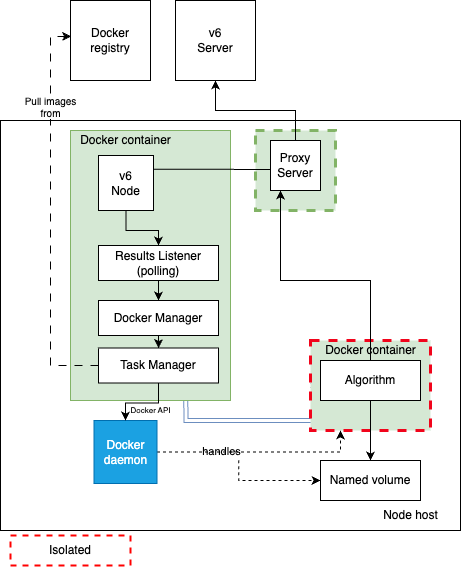

The diagram above was exported from draw.io. Its source (the exported page's mxGraphModel, read from the mxfile embedded in the PNG):
<mxGraphModel dx="1026" dy="743" grid="1" gridSize="10" guides="1" tooltips="1" connect="1" arrows="1" fold="1" page="1" pageScale="1" pageWidth="3000" pageHeight="3000" math="0" shadow="0">
  <root>
    <mxCell id="0" />
    <mxCell id="1" parent="0" />
    <mxCell id="2" value="" style="rounded=0;whiteSpace=wrap;html=1;fillColor=#d5e8d4;strokeColor=#82B366;strokeWidth=3;dashed=1;" vertex="1" parent="1">
      <mxGeometry x="1465" y="180" width="80" height="80" as="geometry" />
    </mxCell>
    <mxCell id="3" style="edgeStyle=orthogonalEdgeStyle;rounded=0;orthogonalLoop=1;jettySize=auto;html=1;exitX=0.721;exitY=0.992;exitDx=0;exitDy=0;entryX=0;entryY=0.5;entryDx=0;entryDy=0;shape=link;fillColor=#dae8fc;strokeColor=#6c8ebf;exitPerimeter=0;" edge="1" source="4" target="5" parent="1">
      <mxGeometry relative="1" as="geometry">
        <Array as="points">
          <mxPoint x="1395" y="470" />
          <mxPoint x="1530" y="470" />
          <mxPoint x="1530" y="435" />
        </Array>
      </mxGeometry>
    </mxCell>
    <mxCell id="4" value="" style="rounded=0;whiteSpace=wrap;html=1;fillColor=#d5e8d4;strokeColor=#82b366;" vertex="1" parent="1">
      <mxGeometry x="1280" y="180" width="160" height="270" as="geometry" />
    </mxCell>
    <mxCell id="5" value="" style="rounded=0;whiteSpace=wrap;html=1;fillColor=#d5e8d4;strokeColor=#f1041b;strokeWidth=3;dashed=1;" vertex="1" parent="1">
      <mxGeometry x="1520" y="390" width="120" height="90" as="geometry" />
    </mxCell>
    <mxCell id="6" style="edgeStyle=orthogonalEdgeStyle;rounded=0;orthogonalLoop=1;jettySize=auto;html=1;exitX=1;exitY=0.25;exitDx=0;exitDy=0;entryX=0;entryY=0.5;entryDx=0;entryDy=0;endArrow=none;endFill=0;" edge="1" source="8" target="10" parent="1">
      <mxGeometry relative="1" as="geometry">
        <Array as="points">
          <mxPoint x="1422" y="219" />
          <mxPoint x="1480" y="219" />
        </Array>
      </mxGeometry>
    </mxCell>
    <mxCell id="7" style="edgeStyle=orthogonalEdgeStyle;rounded=0;orthogonalLoop=1;jettySize=auto;html=1;" edge="1" source="8" target="23" parent="1">
      <mxGeometry relative="1" as="geometry" />
    </mxCell>
    <mxCell id="8" value="v6&lt;br&gt;Node" style="whiteSpace=wrap;html=1;aspect=fixed;" vertex="1" parent="1">
      <mxGeometry x="1308" y="205" width="55" height="55" as="geometry" />
    </mxCell>
    <mxCell id="9" style="edgeStyle=orthogonalEdgeStyle;rounded=0;orthogonalLoop=1;jettySize=auto;html=1;exitX=0.5;exitY=0;exitDx=0;exitDy=0;entryX=0.5;entryY=1;entryDx=0;entryDy=0;" edge="1" source="10" target="11" parent="1">
      <mxGeometry relative="1" as="geometry" />
    </mxCell>
    <mxCell id="10" value="Proxy Server" style="whiteSpace=wrap;html=1;aspect=fixed;" vertex="1" parent="1">
      <mxGeometry x="1480" y="190" width="50" height="50" as="geometry" />
    </mxCell>
    <mxCell id="11" value="v6&lt;br&gt;Server" style="whiteSpace=wrap;html=1;aspect=fixed;" vertex="1" parent="1">
      <mxGeometry x="1385" y="50" width="80" height="80" as="geometry" />
    </mxCell>
    <mxCell id="12" value="Node host" style="text;html=1;align=center;verticalAlign=middle;resizable=0;points=[];autosize=1;strokeColor=none;fillColor=none;" vertex="1" parent="1">
      <mxGeometry x="1580" y="550" width="80" height="30" as="geometry" />
    </mxCell>
    <mxCell id="13" style="edgeStyle=orthogonalEdgeStyle;rounded=0;orthogonalLoop=1;jettySize=auto;html=1;exitX=0.5;exitY=0;exitDx=0;exitDy=0;" edge="1" source="15" target="10" parent="1">
      <mxGeometry relative="1" as="geometry">
        <Array as="points">
          <mxPoint x="1580" y="330" />
          <mxPoint x="1490" y="330" />
          <mxPoint x="1490" y="225" />
        </Array>
      </mxGeometry>
    </mxCell>
    <mxCell id="14" style="edgeStyle=orthogonalEdgeStyle;rounded=0;orthogonalLoop=1;jettySize=auto;html=1;entryX=0.5;entryY=0;entryDx=0;entryDy=0;" edge="1" source="15" target="31" parent="1">
      <mxGeometry relative="1" as="geometry" />
    </mxCell>
    <mxCell id="15" value="Algorithm" style="rounded=0;whiteSpace=wrap;html=1;" vertex="1" parent="1">
      <mxGeometry x="1530" y="410" width="100" height="40" as="geometry" />
    </mxCell>
    <mxCell id="16" value="Docker container" style="text;html=1;align=center;verticalAlign=middle;resizable=0;points=[];autosize=1;strokeColor=none;fillColor=none;" vertex="1" parent="1">
      <mxGeometry x="1525" y="385" width="110" height="30" as="geometry" />
    </mxCell>
    <mxCell id="17" value="Docker container" style="text;html=1;align=center;verticalAlign=middle;resizable=0;points=[];autosize=1;strokeColor=none;fillColor=none;" vertex="1" parent="1">
      <mxGeometry x="1280" y="175" width="110" height="30" as="geometry" />
    </mxCell>
    <mxCell id="18" style="edgeStyle=orthogonalEdgeStyle;rounded=0;orthogonalLoop=1;jettySize=auto;html=1;dashed=1;" edge="1" source="21" target="31" parent="1">
      <mxGeometry relative="1" as="geometry" />
    </mxCell>
    <mxCell id="19" value="handles" style="edgeLabel;html=1;align=center;verticalAlign=middle;resizable=0;points=[];" vertex="1" connectable="0" parent="18">
      <mxGeometry x="-0.3344" y="1" relative="1" as="geometry">
        <mxPoint as="offset" />
      </mxGeometry>
    </mxCell>
    <mxCell id="20" style="edgeStyle=orthogonalEdgeStyle;rounded=0;orthogonalLoop=1;jettySize=auto;html=1;entryX=0.25;entryY=1;entryDx=0;entryDy=0;dashed=1;" edge="1" source="21" target="5" parent="1">
      <mxGeometry relative="1" as="geometry" />
    </mxCell>
    <mxCell id="21" value="Docker daemon" style="whiteSpace=wrap;html=1;aspect=fixed;fillColor=#1ba1e2;fontColor=#ffffff;strokeColor=#006EAF;" vertex="1" parent="1">
      <mxGeometry x="1303.5" y="470" width="63" height="63" as="geometry" />
    </mxCell>
    <mxCell id="22" style="edgeStyle=orthogonalEdgeStyle;rounded=0;orthogonalLoop=1;jettySize=auto;html=1;entryX=0.5;entryY=0;entryDx=0;entryDy=0;" edge="1" source="23" target="25" parent="1">
      <mxGeometry relative="1" as="geometry" />
    </mxCell>
    <mxCell id="23" value="Results Listener&lt;br&gt;(polling)" style="rounded=0;whiteSpace=wrap;html=1;" vertex="1" parent="1">
      <mxGeometry x="1308" y="295" width="120" height="35" as="geometry" />
    </mxCell>
    <mxCell id="24" style="edgeStyle=orthogonalEdgeStyle;rounded=0;orthogonalLoop=1;jettySize=auto;html=1;entryX=0.5;entryY=0;entryDx=0;entryDy=0;" edge="1" source="25" target="27" parent="1">
      <mxGeometry relative="1" as="geometry" />
    </mxCell>
    <mxCell id="25" value="Docker Manager" style="rounded=0;whiteSpace=wrap;html=1;" vertex="1" parent="1">
      <mxGeometry x="1308" y="350" width="120" height="35" as="geometry" />
    </mxCell>
    <mxCell id="26" style="edgeStyle=orthogonalEdgeStyle;rounded=0;orthogonalLoop=1;jettySize=auto;html=1;" edge="1" source="27" target="21" parent="1">
      <mxGeometry relative="1" as="geometry" />
    </mxCell>
    <mxCell id="27" value="Task Manager" style="rounded=0;whiteSpace=wrap;html=1;" vertex="1" parent="1">
      <mxGeometry x="1308" y="397.5" width="120" height="35" as="geometry" />
    </mxCell>
    <mxCell id="28" value="Docker&lt;br&gt;registry" style="whiteSpace=wrap;html=1;aspect=fixed;" vertex="1" parent="1">
      <mxGeometry x="1280" y="50" width="80" height="80" as="geometry" />
    </mxCell>
    <mxCell id="29" style="edgeStyle=orthogonalEdgeStyle;rounded=0;orthogonalLoop=1;jettySize=auto;html=1;entryX=0.008;entryY=0.45;entryDx=0;entryDy=0;entryPerimeter=0;dashed=1;dashPattern=8 8;" edge="1" source="27" target="28" parent="1">
      <mxGeometry relative="1" as="geometry">
        <Array as="points">
          <mxPoint x="1260" y="415" />
          <mxPoint x="1260" y="86" />
        </Array>
      </mxGeometry>
    </mxCell>
    <mxCell id="30" value="&lt;font style=&quot;font-size: 10px;&quot;&gt;Pull images&lt;br style=&quot;font-size: 10px;&quot;&gt;from&lt;/font&gt;" style="edgeLabel;html=1;align=center;verticalAlign=middle;resizable=0;points=[];fontSize=10;" vertex="1" connectable="0" parent="29">
      <mxGeometry x="0.5475" y="1" relative="1" as="geometry">
        <mxPoint as="offset" />
      </mxGeometry>
    </mxCell>
    <mxCell id="31" value="Named volume" style="rounded=0;whiteSpace=wrap;html=1;" vertex="1" parent="1">
      <mxGeometry x="1530" y="510" width="100" height="40" as="geometry" />
    </mxCell>
    <mxCell id="32" value="Docker API" style="text;html=1;align=center;verticalAlign=middle;resizable=0;points=[];autosize=1;strokeColor=none;fillColor=none;fontSize=8;" vertex="1" parent="1">
      <mxGeometry x="1330" y="450" width="60" height="20" as="geometry" />
    </mxCell>
    <mxCell id="33" value="" style="rounded=0;whiteSpace=wrap;html=1;fillColor=none;" vertex="1" parent="1">
      <mxGeometry x="1210" y="170" width="460" height="410" as="geometry" />
    </mxCell>
    <mxCell id="34" value="Isolated" style="rounded=0;whiteSpace=wrap;html=1;fillColor=none;strokeColor=#FF0000;dashed=1;strokeWidth=2;" vertex="1" parent="1">
      <mxGeometry x="1220" y="585" width="120" height="30" as="geometry" />
    </mxCell>
  </root>
</mxGraphModel>